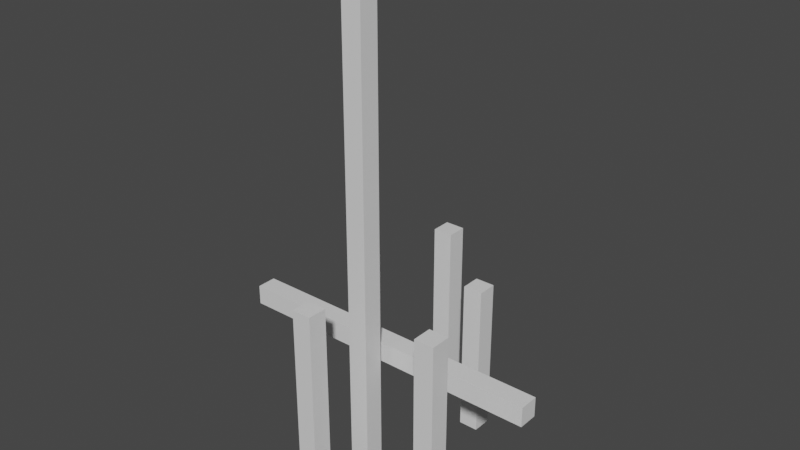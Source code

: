 # Source: 16_2.blend  (saved by Blender 2.90.8; exported with 4.5.12 LTS)
import bpy
from mathutils import Matrix  # noqa: F401  (used for matrix-valued properties, if any)

bpy.ops.wm.read_factory_settings(use_empty=True)
scene = bpy.context.scene
scene.name = 'Scene'

# ---- collections
col_collection = bpy.data.collections.new('Collection'); scene.collection.children.link(col_collection)

# ---- materials (node trees are filled in below, after node groups)
mat_material = bpy.data.materials.new('Material')
mat_material.alpha_threshold = 0.0
mat_material.use_transparent_shadow = False
mat_material.line_color = (0.0, 0.0, 0.0, 1.0)

# ---- material node trees
mat_material.use_nodes = True; mat_material.node_tree.nodes.clear()
_N = mat_material.node_tree.nodes; _L = mat_material.node_tree.links
n0 = _N.new('ShaderNodeOutputMaterial'); n0.name = 'Material Output'; n0.location = (300, 300)
n1 = _N.new('ShaderNodeBsdfPrincipled'); n1.name = 'Principled BSDF'; n1.location = (10, 300)
n1.distribution = 'GGX'
n1.subsurface_method = 'BURLEY'
n1.inputs[2].default_value = 0.4
n1.inputs[3].default_value = 1.45
n1.inputs[27].default_value = (0.0, 0.0, 0.0, 1.0)
n1.inputs[28].default_value = 1.0
_L.new(n1.outputs[0], n0.inputs[0])
n0.is_active_output = True

# ---- world
world_world = bpy.data.worlds.new('World'); scene.world = world_world
world_world.use_nodes = True; world_world.node_tree.nodes.clear()
_N = world_world.node_tree.nodes; _L = world_world.node_tree.links
n0 = _N.new('ShaderNodeOutputWorld'); n0.name = 'World Output'; n0.location = (300, 300)
n1 = _N.new('ShaderNodeBackground'); n1.name = 'Background'; n1.location = (10, 300)
n1.inputs[0].default_value = (0.05088, 0.05088, 0.05088, 1.0)
_L.new(n1.outputs[0], n0.inputs[0])
n0.is_active_output = True
world_world.color = (0.05088, 0.05088, 0.05088)
world_world.use_sun_shadow = False
world_world.sun_shadow_jitter_overblur = 0.0

# ---- meshes
me_cube_002 = bpy.data.meshes.new('Cube.002')
me_cube_002.from_pydata([(1.0, 1.0, 1.0), (1.0, 1.0, -1.0), (1.0, -1.0, 1.0), (1.0, -1.0, -1.0), (-1.0, 1.0, 1.0), (-1.0, 1.0, -1.0), (-1.0, -1.0, 1.0), (-1.0, -1.0, -1.0)], [], [(0, 4, 6, 2), (3, 2, 6, 7), (7, 6, 4, 5), (5, 1, 3, 7), (1, 0, 2, 3), (5, 4, 0, 1)])
_uv = me_cube_002.uv_layers.new(name='UVMap')
_uv.uv.foreach_set('vector', [0.625, 0.5, 0.875, 0.5, 0.875, 0.75, 0.625, 0.75, 0.375, 0.75, 0.625, 0.75, 0.625, 1.0, 0.375, 1.0, 0.375, 0.0, 0.625, 0.0, 0.625, 0.25, 0.375, 0.25, 0.125, 0.5, 0.375, 0.5, 0.375, 0.75, 0.125, 0.75, 0.375, 0.5, 0.625, 0.5, 0.625, 0.75, 0.375, 0.75, 0.375, 0.25, 0.625, 0.25, 0.625, 0.5, 0.375, 0.5])
me_cube_002.materials.append(mat_material)
me_cube_002.use_remesh_preserve_volume = False
me_cube_002.use_remesh_preserve_attributes = False
me_cube_002.use_mirror_vertex_groups = False
me_cube_002.update()
me_cube_004 = bpy.data.meshes.new('Cube.004')
me_cube_004.from_pydata([(1.0, 1.0, 1.0), (1.0, 1.0, -1.0), (1.0, -1.0, 1.0), (1.0, -1.0, -1.0), (-1.0, 1.0, 1.0), (-1.0, 1.0, -1.0), (-1.0, -1.0, 1.0), (-1.0, -1.0, -1.0)], [], [(0, 4, 6, 2), (3, 2, 6, 7), (7, 6, 4, 5), (5, 1, 3, 7), (1, 0, 2, 3), (5, 4, 0, 1)])
_uv = me_cube_004.uv_layers.new(name='UVMap')
_uv.uv.foreach_set('vector', [0.625, 0.5, 0.875, 0.5, 0.875, 0.75, 0.625, 0.75, 0.375, 0.75, 0.625, 0.75, 0.625, 1.0, 0.375, 1.0, 0.375, 0.0, 0.625, 0.0, 0.625, 0.25, 0.375, 0.25, 0.125, 0.5, 0.375, 0.5, 0.375, 0.75, 0.125, 0.75, 0.375, 0.5, 0.625, 0.5, 0.625, 0.75, 0.375, 0.75, 0.375, 0.25, 0.625, 0.25, 0.625, 0.5, 0.375, 0.5])
me_cube_004.materials.append(mat_material)
me_cube_004.use_remesh_preserve_volume = False
me_cube_004.use_remesh_preserve_attributes = False
me_cube_004.use_mirror_vertex_groups = False
me_cube_004.update()
me_cube_001 = bpy.data.meshes.new('Cube.001')
me_cube_001.from_pydata([(1.0, 1.0, 1.0), (1.0, 1.0, -1.0), (1.0, -1.0, 1.0), (1.0, -1.0, -1.0), (-1.0, 1.0, 1.0), (-1.0, 1.0, -1.0), (-1.0, -1.0, 1.0), (-1.0, -1.0, -1.0)], [], [(0, 4, 6, 2), (3, 2, 6, 7), (7, 6, 4, 5), (5, 1, 3, 7), (1, 0, 2, 3), (5, 4, 0, 1)])
_uv = me_cube_001.uv_layers.new(name='UVMap')
_uv.uv.foreach_set('vector', [0.625, 0.5, 0.875, 0.5, 0.875, 0.75, 0.625, 0.75, 0.375, 0.75, 0.625, 0.75, 0.625, 1.0, 0.375, 1.0, 0.375, 0.0, 0.625, 0.0, 0.625, 0.25, 0.375, 0.25, 0.125, 0.5, 0.375, 0.5, 0.375, 0.75, 0.125, 0.75, 0.375, 0.5, 0.625, 0.5, 0.625, 0.75, 0.375, 0.75, 0.375, 0.25, 0.625, 0.25, 0.625, 0.5, 0.375, 0.5])
me_cube_001.materials.append(mat_material)
me_cube_001.use_remesh_preserve_volume = False
me_cube_001.use_remesh_preserve_attributes = False
me_cube_001.use_mirror_vertex_groups = False
me_cube_001.update()
me_cube_003 = bpy.data.meshes.new('Cube.003')
me_cube_003.from_pydata([(1.0, 1.0, 1.0), (1.0, 1.0, -1.0), (1.0, -1.0, 1.0), (1.0, -1.0, -1.0), (-1.0, 1.0, 1.0), (-1.0, 1.0, -1.0), (-1.0, -1.0, 1.0), (-1.0, -1.0, -1.0)], [], [(0, 4, 6, 2), (3, 2, 6, 7), (7, 6, 4, 5), (5, 1, 3, 7), (1, 0, 2, 3), (5, 4, 0, 1)])
_uv = me_cube_003.uv_layers.new(name='UVMap')
_uv.uv.foreach_set('vector', [0.625, 0.5, 0.875, 0.5, 0.875, 0.75, 0.625, 0.75, 0.375, 0.75, 0.625, 0.75, 0.625, 1.0, 0.375, 1.0, 0.375, 0.0, 0.625, 0.0, 0.625, 0.25, 0.375, 0.25, 0.125, 0.5, 0.375, 0.5, 0.375, 0.75, 0.125, 0.75, 0.375, 0.5, 0.625, 0.5, 0.625, 0.75, 0.375, 0.75, 0.375, 0.25, 0.625, 0.25, 0.625, 0.5, 0.375, 0.5])
me_cube_003.materials.append(mat_material)
me_cube_003.use_remesh_preserve_volume = False
me_cube_003.use_remesh_preserve_attributes = False
me_cube_003.use_mirror_vertex_groups = False
me_cube_003.update()
me_cube_005 = bpy.data.meshes.new('Cube.005')
me_cube_005.from_pydata([(1.0, 1.0, 1.0), (1.0, 1.0, -1.0), (1.0, -1.0, 1.0), (1.0, -1.0, -1.0), (-1.0, 1.0, 1.0), (-1.0, 1.0, -1.0), (-1.0, -1.0, 1.0), (-1.0, -1.0, -1.0)], [], [(0, 4, 6, 2), (3, 2, 6, 7), (7, 6, 4, 5), (5, 1, 3, 7), (1, 0, 2, 3), (5, 4, 0, 1)])
_uv = me_cube_005.uv_layers.new(name='UVMap')
_uv.uv.foreach_set('vector', [0.625, 0.5, 0.875, 0.5, 0.875, 0.75, 0.625, 0.75, 0.375, 0.75, 0.625, 0.75, 0.625, 1.0, 0.375, 1.0, 0.375, 0.0, 0.625, 0.0, 0.625, 0.25, 0.375, 0.25, 0.125, 0.5, 0.375, 0.5, 0.375, 0.75, 0.125, 0.75, 0.375, 0.5, 0.625, 0.5, 0.625, 0.75, 0.375, 0.75, 0.375, 0.25, 0.625, 0.25, 0.625, 0.5, 0.375, 0.5])
me_cube_005.materials.append(mat_material)
me_cube_005.use_remesh_preserve_volume = False
me_cube_005.use_remesh_preserve_attributes = False
me_cube_005.use_mirror_vertex_groups = False
me_cube_005.update()
me_cube_006 = bpy.data.meshes.new('Cube.006')
me_cube_006.from_pydata([(1.0, 1.0, 1.0), (1.0, 1.0, -1.0), (1.0, -1.0, 1.0), (1.0, -1.0, -1.0), (-1.0, 1.0, 1.0), (-1.0, 1.0, -1.0), (-1.0, -1.0, 1.0), (-1.0, -1.0, -1.0)], [], [(0, 4, 6, 2), (3, 2, 6, 7), (7, 6, 4, 5), (5, 1, 3, 7), (1, 0, 2, 3), (5, 4, 0, 1)])
_uv = me_cube_006.uv_layers.new(name='UVMap')
_uv.uv.foreach_set('vector', [0.625, 0.5, 0.875, 0.5, 0.875, 0.75, 0.625, 0.75, 0.375, 0.75, 0.625, 0.75, 0.625, 1.0, 0.375, 1.0, 0.375, 0.0, 0.625, 0.0, 0.625, 0.25, 0.375, 0.25, 0.125, 0.5, 0.375, 0.5, 0.375, 0.75, 0.125, 0.75, 0.375, 0.5, 0.625, 0.5, 0.625, 0.75, 0.375, 0.75, 0.375, 0.25, 0.625, 0.25, 0.625, 0.5, 0.375, 0.5])
me_cube_006.materials.append(mat_material)
me_cube_006.use_remesh_preserve_volume = False
me_cube_006.use_remesh_preserve_attributes = False
me_cube_006.use_mirror_vertex_groups = False
me_cube_006.update()
me_cube_007 = bpy.data.meshes.new('Cube.007')
me_cube_007.from_pydata([(1.0, 1.0, 1.0), (1.0, 1.0, -1.0), (1.0, -1.0, 1.0), (1.0, -1.0, -1.0), (-1.0, 1.0, 1.0), (-1.0, 1.0, -1.0), (-1.0, -1.0, 1.0), (-1.0, -1.0, -1.0)], [], [(0, 4, 6, 2), (3, 2, 6, 7), (7, 6, 4, 5), (5, 1, 3, 7), (1, 0, 2, 3), (5, 4, 0, 1)])
_uv = me_cube_007.uv_layers.new(name='UVMap')
_uv.uv.foreach_set('vector', [0.625, 0.5, 0.875, 0.5, 0.875, 0.75, 0.625, 0.75, 0.375, 0.75, 0.625, 0.75, 0.625, 1.0, 0.375, 1.0, 0.375, 0.0, 0.625, 0.0, 0.625, 0.25, 0.375, 0.25, 0.125, 0.5, 0.375, 0.5, 0.375, 0.75, 0.125, 0.75, 0.375, 0.5, 0.625, 0.5, 0.625, 0.75, 0.375, 0.75, 0.375, 0.25, 0.625, 0.25, 0.625, 0.5, 0.375, 0.5])
me_cube_007.materials.append(mat_material)
me_cube_007.use_remesh_preserve_volume = False
me_cube_007.use_remesh_preserve_attributes = False
me_cube_007.use_mirror_vertex_groups = False
me_cube_007.update()

# ---- objects
ob_cube_002 = bpy.data.objects.new('Cube.002', me_cube_002)
ob_empty_002 = bpy.data.objects.new('Empty.002', None)
ob_cube_004 = bpy.data.objects.new('Cube.004', me_cube_004)
ob_cube_001 = bpy.data.objects.new('Cube.001', me_cube_001)
ob_cube_003 = bpy.data.objects.new('Cube.003', me_cube_003)
ob_cube_005 = bpy.data.objects.new('Cube.005', me_cube_005)
ob_cube_006 = bpy.data.objects.new('Cube.006', me_cube_006)
ob_cube_007 = bpy.data.objects.new('Cube.007', me_cube_007)

# ---- transforms, parenting, visibility, modifiers, constraints
ob_cube_002.location = (-8.0, 0.0, -3.0)
ob_cube_002.scale = (8.0, 0.5, 0.5)
ob_cube_002.lock_rotations_4d = False
ob_cube_002.empty_display_type = 'ARROWS'
ob_cube_002.lineart.crease_threshold = 0.0
ob_empty_002.location = (-8.0, 1.0, 1.0)
ob_empty_002.rotation_euler = (0.0, 0.0, 1.571)
ob_empty_002.lineart.crease_threshold = 0.0
ob_cube_004.location = (-8.0, -1.5, 3.0)
ob_cube_004.scale = (0.5, 0.5, 12.0)
ob_cube_004.lock_rotations_4d = False
ob_cube_004.empty_display_type = 'ARROWS'
ob_cube_004.lineart.crease_threshold = 0.0
ob_cube_001.location = (-3.0, -3.0, -3.0)
ob_cube_001.scale = (0.5, 0.5, 4.0)
ob_cube_001.lock_rotations_4d = False
ob_cube_001.empty_display_type = 'ARROWS'
ob_cube_001.lineart.crease_threshold = 0.0
ob_cube_003.location = (-6.0, 4.5, -5.0)
ob_cube_003.scale = (0.5, 0.5, 4.0)
ob_cube_003.lock_rotations_4d = False
ob_cube_003.empty_display_type = 'ARROWS'
ob_cube_003.lineart.crease_threshold = 0.0
ob_cube_005.location = (-11.0, 2.0, -4.0)
ob_cube_005.scale = (0.5, 0.5, 4.0)
ob_cube_005.lock_rotations_4d = False
ob_cube_005.empty_display_type = 'ARROWS'
ob_cube_005.lineart.crease_threshold = 0.0
ob_cube_006.location = (-9.0, 6.0, -3.5)
ob_cube_006.scale = (0.5, 0.5, 4.0)
ob_cube_006.lock_rotations_4d = False
ob_cube_006.empty_display_type = 'ARROWS'
ob_cube_006.lineart.crease_threshold = 0.0
ob_cube_007.location = (-9.0, -4.0, -3.5)
ob_cube_007.scale = (0.5, 0.5, 4.0)
ob_cube_007.lock_rotations_4d = False
ob_cube_007.empty_display_type = 'ARROWS'
ob_cube_007.lineart.crease_threshold = 0.0

# ---- collection membership
col_collection.objects.link(ob_cube_002)
col_collection.objects.link(ob_empty_002)
col_collection.objects.link(ob_cube_004)
col_collection.objects.link(ob_cube_001)
col_collection.objects.link(ob_cube_003)
col_collection.objects.link(ob_cube_005)
col_collection.objects.link(ob_cube_006)
col_collection.objects.link(ob_cube_007)

# ---- scene / render settings (as saved in the file)
scene.frame_start = 1; scene.frame_end = 250; scene.frame_set(0)
scene.render.engine = 'BLENDER_EEVEE_NEXT'
scene.cycles.use_denoising = False
scene.cycles.samples = 128
scene.cycles.sampling_pattern = 'TABULATED_SOBOL'
scene.cycles.use_adaptive_sampling = False
scene.cycles.use_light_tree = False
scene.view_settings.view_transform = 'Filmic'
bpy.context.view_layer.update()

# ---- added for rendering (the .blend has no active camera and no usable light): camera, sun
cam_auto = bpy.data.cameras.new('AutoCamera')
cam_auto.lens = 50.0
cam_auto.sensor_width = 36.0
cam_auto.clip_end = 1000.0
ob_auto_camera = bpy.data.objects.new('AutoCamera', cam_auto)
scene.collection.objects.link(ob_auto_camera)
ob_auto_camera.location = (20.5623, -33.2748, 25.8499)
ob_auto_camera.rotation_euler = (1.09748, -7.21219e-08, 0.694738)
scene.camera = ob_auto_camera
light_auto_sun = bpy.data.lights.new('AutoSun', 'SUN')
light_auto_sun.energy = 3.0
light_auto_sun.angle = 0.0523599
ob_auto_sun = bpy.data.objects.new('AutoSun', light_auto_sun)
scene.collection.objects.link(ob_auto_sun)
ob_auto_sun.rotation_euler = (0.872665, 0.174533, 0.523599)
bpy.context.view_layer.update()
